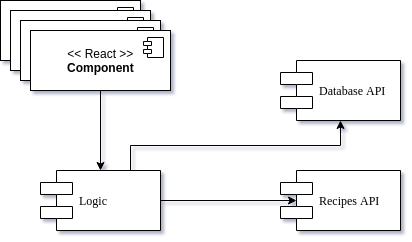

The diagram above was exported from draw.io. Its source (the exported page's mxGraphModel, read from the mxfile embedded in the PNG):
<mxGraphModel dx="1120" dy="697" grid="1" gridSize="10" guides="1" tooltips="1" connect="1" arrows="1" fold="1" page="1" pageScale="1" pageWidth="1100" pageHeight="850" background="#ffffff" math="0" shadow="1">
  <root>
    <mxCell id="0" />
    <mxCell id="1" parent="0" />
    <mxCell id="39150e848f15840c-7" value="Database API" style="shape=component;align=left;spacingLeft=36;rounded=0;shadow=0;comic=0;labelBackgroundColor=none;strokeColor=#000000;strokeWidth=1;fillColor=#ffffff;fontFamily=Verdana;fontSize=12;fontColor=#000000;html=1;" parent="1" vertex="1">
      <mxGeometry x="300" y="90" width="120" height="60" as="geometry" />
    </mxCell>
    <mxCell id="mbZyRxjqASVpKUD0i-bA-5" style="edgeStyle=orthogonalEdgeStyle;rounded=0;orthogonalLoop=1;jettySize=auto;html=1;exitX=1;exitY=0.5;exitDx=0;exitDy=0;entryX=0.133;entryY=0.5;entryDx=0;entryDy=0;entryPerimeter=0;" edge="1" parent="1" source="mbZyRxjqASVpKUD0i-bA-1" target="mbZyRxjqASVpKUD0i-bA-2">
      <mxGeometry relative="1" as="geometry" />
    </mxCell>
    <mxCell id="mbZyRxjqASVpKUD0i-bA-7" style="edgeStyle=orthogonalEdgeStyle;rounded=0;orthogonalLoop=1;jettySize=auto;html=1;exitX=0.75;exitY=0;exitDx=0;exitDy=0;entryX=0.5;entryY=1;entryDx=0;entryDy=0;" edge="1" parent="1" source="mbZyRxjqASVpKUD0i-bA-1" target="39150e848f15840c-7">
      <mxGeometry relative="1" as="geometry">
        <mxPoint x="150" y="120" as="targetPoint" />
      </mxGeometry>
    </mxCell>
    <mxCell id="mbZyRxjqASVpKUD0i-bA-1" value="Logic" style="shape=component;align=left;spacingLeft=36;rounded=0;shadow=0;comic=0;labelBackgroundColor=none;strokeColor=#000000;strokeWidth=1;fillColor=#ffffff;fontFamily=Verdana;fontSize=12;fontColor=#000000;html=1;" vertex="1" parent="1">
      <mxGeometry x="60" y="200" width="120" height="60" as="geometry" />
    </mxCell>
    <mxCell id="mbZyRxjqASVpKUD0i-bA-2" value="Recipes API" style="shape=component;align=left;spacingLeft=36;rounded=0;shadow=0;comic=0;labelBackgroundColor=none;strokeColor=#000000;strokeWidth=1;fillColor=#ffffff;fontFamily=Verdana;fontSize=12;fontColor=#000000;html=1;" vertex="1" parent="1">
      <mxGeometry x="300" y="200" width="120" height="60" as="geometry" />
    </mxCell>
    <mxCell id="mbZyRxjqASVpKUD0i-bA-8" value="" style="html=1;" vertex="1" parent="1">
      <mxGeometry x="20" y="30" width="140" height="60" as="geometry" />
    </mxCell>
    <mxCell id="mbZyRxjqASVpKUD0i-bA-9" value="" style="shape=component;jettyWidth=8;jettyHeight=4;" vertex="1" parent="mbZyRxjqASVpKUD0i-bA-8">
      <mxGeometry x="1" width="20" height="20" relative="1" as="geometry">
        <mxPoint x="-27" y="7" as="offset" />
      </mxGeometry>
    </mxCell>
    <mxCell id="mbZyRxjqASVpKUD0i-bA-14" value="" style="html=1;" vertex="1" parent="1">
      <mxGeometry x="30" y="40" width="140" height="60" as="geometry" />
    </mxCell>
    <mxCell id="mbZyRxjqASVpKUD0i-bA-15" value="" style="shape=component;jettyWidth=8;jettyHeight=4;" vertex="1" parent="mbZyRxjqASVpKUD0i-bA-14">
      <mxGeometry x="1" width="20" height="20" relative="1" as="geometry">
        <mxPoint x="-27" y="7" as="offset" />
      </mxGeometry>
    </mxCell>
    <mxCell id="mbZyRxjqASVpKUD0i-bA-16" value="" style="html=1;" vertex="1" parent="1">
      <mxGeometry x="40" y="50" width="140" height="60" as="geometry" />
    </mxCell>
    <mxCell id="mbZyRxjqASVpKUD0i-bA-17" value="" style="shape=component;jettyWidth=8;jettyHeight=4;" vertex="1" parent="mbZyRxjqASVpKUD0i-bA-16">
      <mxGeometry x="1" width="20" height="20" relative="1" as="geometry">
        <mxPoint x="-27" y="7" as="offset" />
      </mxGeometry>
    </mxCell>
    <mxCell id="mbZyRxjqASVpKUD0i-bA-20" style="edgeStyle=orthogonalEdgeStyle;rounded=0;orthogonalLoop=1;jettySize=auto;html=1;exitX=0.5;exitY=1;exitDx=0;exitDy=0;entryX=0.5;entryY=0;entryDx=0;entryDy=0;" edge="1" parent="1" source="mbZyRxjqASVpKUD0i-bA-18" target="mbZyRxjqASVpKUD0i-bA-1">
      <mxGeometry relative="1" as="geometry" />
    </mxCell>
    <mxCell id="mbZyRxjqASVpKUD0i-bA-18" value="&amp;lt;&amp;lt; React &amp;gt;&amp;gt;&lt;br&gt;&lt;b&gt;Component&lt;/b&gt;" style="html=1;" vertex="1" parent="1">
      <mxGeometry x="50" y="60" width="140" height="60" as="geometry" />
    </mxCell>
    <mxCell id="mbZyRxjqASVpKUD0i-bA-19" value="" style="shape=component;jettyWidth=8;jettyHeight=4;" vertex="1" parent="mbZyRxjqASVpKUD0i-bA-18">
      <mxGeometry x="1" width="20" height="20" relative="1" as="geometry">
        <mxPoint x="-27" y="7" as="offset" />
      </mxGeometry>
    </mxCell>
  </root>
</mxGraphModel>